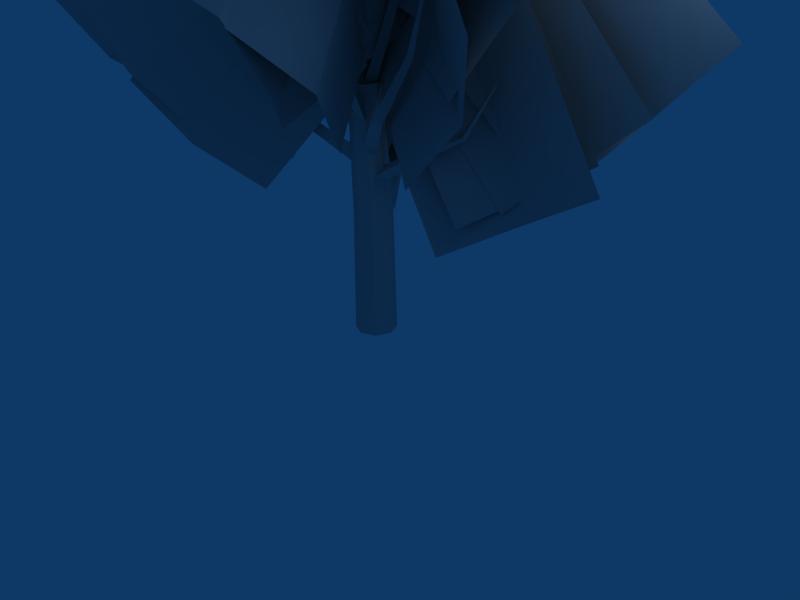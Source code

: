 # Source: acacia_bb.blend  (saved by Blender 2.44.0; exported with 4.5.12 LTS)
import bpy
from mathutils import Matrix  # noqa: F401  (used for matrix-valued properties, if any)

bpy.ops.wm.read_factory_settings(use_empty=True)
scene = bpy.context.scene
scene.name = 'Scene'

# ---- collections
col_collection_1 = bpy.data.collections.new('Collection 1'); scene.collection.children.link(col_collection_1)

# ---- materials (node trees are filled in below, after node groups)
mat_pmat3 = bpy.data.materials.new('pmat3')
mat_pmat3.alpha_threshold = 0.0
mat_pmat3.diffuse_color = (0.7, 0.7, 0.7, 1.0)
mat_pmat3.roughness = 0.5
mat_pmat3.line_color = (0.0, 0.0, 0.0, 1.0)
mat_pmat1 = bpy.data.materials.new('pmat1')
mat_pmat1.alpha_threshold = 0.0
mat_pmat1.diffuse_color = (0.7, 0.7, 0.7, 1.0)
mat_pmat1.roughness = 0.5
mat_pmat1.line_color = (0.0, 0.0, 0.0, 1.0)
mat_pmat2 = bpy.data.materials.new('pmat2')
mat_pmat2.alpha_threshold = 0.0
mat_pmat2.diffuse_color = (0.7, 0.7, 0.7, 1.0)
mat_pmat2.roughness = 0.5
mat_pmat2.line_color = (0.0, 0.0, 0.0, 1.0)

# ---- material node trees

# ---- world
world_world = bpy.data.worlds.new('World'); scene.world = world_world
world_world.color = (0.05656, 0.2208, 0.4)
world_world.use_sun_shadow = False
world_world.sun_shadow_jitter_overblur = 0.0
world_world.cycles.sampling_method = 'MANUAL'
world_world.cycles.sample_map_resolution = 256

# ---- cameras
cam_camera = bpy.data.cameras.new('Camera')
cam_camera.passepartout_alpha = 0.2
cam_camera.clip_end = 100.0
cam_camera.lens = 35.0
cam_camera.ortho_scale = 7.314
cam_camera.show_passepartout = False
cam_camera.show_safe_areas = True
cam_camera.dof.focus_distance = 0.0
cam_camera.dof.aperture_fstop = 128.0

# ---- lights
light_spot = bpy.data.lights.new('Spot', 'POINT')
light_spot.transmission_factor = 0.0
light_spot.cutoff_distance = 30.0
light_spot.energy = 100.0
light_spot.shadow_buffer_clip_start = 1.001
light_spot.shadow_soft_size = 1.0
light_spot.shadow_maximum_resolution = 0.006
light_spot.use_absolute_resolution = True
light_spot.cycles.use_multiple_importance_sampling = False

# ---- meshes
me_plant_pmat3 = bpy.data.meshes.new('plant_pmat3')
me_plant_pmat3.from_pydata([(-1.23, 0.7818, 15.23), (4.313, 0.8261, 5.721), (8.822, 3.077, 8.36), (3.279, 3.033, 17.87), (13.77, 1.983, 11.24), (8.229, 1.938, 20.75), (0.8124, 0.8263, 15.17), (5.568, 1.087, 7.688), (8.867, 3.408, 9.866), (4.112, 3.147, 17.35), (12.83, 3.105, 12.38), (8.075, 2.844, 19.85), (1.829, 1.475, 15.79), (7.592, 2.398, 8.754), (10.44, 5.053, 11.43), (4.677, 4.13, 18.47), (14.19, 5.074, 14.51), (8.424, 4.151, 21.54), (1.812, 1.765, 17.64), (9.843, 3.573, 9.836), (12.94, 6.663, 13.74), (4.909, 4.855, 21.54), (17.15, 6.47, 18.03), (9.117, 4.662, 25.83), (-0.878, -0.9563, 15.99), (-2.24, 3.74, 6.134), (-5.443, 7.797, 8.509), (-4.081, 3.101, 18.37), (-5.488, 13.06, 11.02), (-4.125, 8.364, 20.88), (-1.58, 1.452, 16.01), (-2.666, 4.942, 7.928), (-5.249, 8.281, 9.718), (-4.163, 4.79, 17.8), (-5.287, 12.59, 11.59), (-4.201, 9.102, 19.66), (-2.188, 3.054, 16.48), (-3.756, 7.133, 8.454), (-6.2, 10.53, 10.66), (-4.633, 6.448, 18.69), (-5.995, 14.86, 12.82), (-4.427, 10.78, 20.85), (-2.247, 3.566, 18.35), (-4.836, 9.628, 9.127), (-7.473, 13.63, 12.5), (-4.885, 7.572, 21.73), (-6.8, 18.71, 15.65), (-4.212, 12.65, 24.87), (0.2915, -0.3594, 16.02), (-4.356, -4.412, 8.996), (-5.926, -7.841, 12.01), (-1.278, -3.789, 19.04), (-9.493, -9.21, 15.17), (-4.846, -5.157, 22.19), (-0.4507, -1.757, 17.87), (-6.353, -7.094, 12.3), (-6.922, -10.38, 16.06), (-1.019, -5.041, 21.62), (-9.673, -11.66, 20.21), (-3.771, -6.327, 25.77), (-0.8886, 1.309, 15.81), (5.844, -2.964, 10.94), (8.924, -2.28, 14.59), (2.192, 1.994, 19.46), (10.78, -4.139, 18.79), (4.049, 0.1351, 23.66), (-0.01757, 2.426, 17.6), (8.167, -2.378, 15.55), (10.31, -0.4916, 19.68), (2.123, 4.312, 21.73), (11.18, -1.153, 24.71), (2.994, 3.651, 26.75), (-1.294, 0.5987, 18.32), (0.1308, 7.386, 13.06), (-0.8045, 10.2, 16.44), (-2.23, 3.416, 21.7), (0.8979, 12.6, 20.0), (-0.5272, 5.813, 25.26), (1.103, -0.3548, 17.99), (-5.291, -1.774, 10.06), (-8.517, -4.638, 13.17), (-2.124, -3.219, 21.11), (-12.77, -4.525, 16.58), (-6.379, -3.106, 24.51), (-1.332, -1.477, 18.84), (-6.778, -2.939, 12.21), (-8.892, -6.082, 14.64), (-3.446, -4.62, 21.27), (-12.3, -6.95, 17.63), (-6.852, -5.487, 24.26), (-1.898, -2.897, 20.8), (-9.114, -5.169, 13.28), (-10.8, -9.519, 16.22), (-3.585, -7.247, 23.73), (-14.36, -11.38, 20.2), (-7.14, -9.113, 27.71), (-0.3067, 0.9902, 19.03), (3.218, -4.871, 12.66), (5.118, -7.565, 16.2), (1.593, -1.703, 22.56), (4.401, -11.36, 19.29), (0.8759, -5.5, 25.66), (-0.3564, -1.881, 21.25), (3.757, -8.662, 15.65), (4.474, -11.56, 19.68), (0.3605, -4.779, 25.28), (2.5, -15.24, 22.69), (-1.614, -8.46, 28.29), (-3.072, -1.585, 18.42), (2.898, 4.913, 11.85), (4.258, 8.173, 16.31), (-1.712, 1.676, 22.88), (8.047, 9.082, 20.64), (2.077, 2.584, 27.22), (-1.189, 0.1338, 19.95), (3.526, 5.044, 14.27), (4.991, 7.655, 17.74), (0.2762, 2.746, 23.42), (8.302, 8.27, 21.02), (3.587, 3.361, 26.7), (0.4081, 1.068, 21.76), (5.343, 5.823, 15.71), (6.883, 8.639, 19.18), (1.948, 3.884, 25.23), (10.3, 9.366, 22.54), (5.365, 4.611, 28.59), (0.6296, 1.764, 24.33), (6.985, 7.5, 16.89), (8.525, 11.27, 21.11), (2.169, 5.531, 28.55), (12.48, 12.52, 25.46), (6.124, 6.787, 32.9), (2.977, -2.318, 17.89), (-6.468, 1.466, 12.47), (-9.72, 0.3089, 17.33), (-0.2744, -3.475, 22.75), (-11.87, 2.496, 22.61), (-2.429, -1.288, 28.03), (1.178, -1.524, 18.72), (-6.798, 1.747, 15.12), (-9.191, 0.2225, 19.03), (-1.215, -3.049, 22.63), (-10.77, 1.379, 23.58), (-2.796, -1.892, 27.18), (0.3417, -2.086, 20.07), (-7.339, 1.015, 17.4), (-9.383, -1.119, 20.79), (-1.702, -4.22, 23.47), (-10.8, -0.8471, 25.17), (-3.119, -3.948, 27.85), (0.1656, -2.996, 21.67), (-8.604, 0.4547, 19.34), (-10.71, -2.625, 22.69), (-1.939, -6.076, 25.03), (-12.23, -3.202, 27.58), (-3.465, -6.654, 29.91), (0.2659, -4.65, 23.65), (-10.28, -0.3362, 20.47), (-13.03, -4.247, 24.28), (-2.485, -8.56, 27.46), (-15.17, -5.186, 30.1), (-4.625, -9.499, 33.28), (0.2429, 4.27, 18.32), (0.4903, -6.271, 13.66), (1.774, -8.599, 19.0), (1.526, 1.943, 23.66), (-0.4838, -10.94, 24.17), (-0.7312, -0.397, 28.83), (0.009976, 2.356, 19.63), (0.1877, -6.361, 16.27), (1.268, -8.035, 20.67), (1.09, 0.6816, 24.03), (-0.5236, -9.728, 24.96), (-0.7013, -1.011, 28.32), (0.1082, 1.606, 21.04), (-0.07061, -6.849, 18.98), (1.291, -7.892, 23.14), (1.47, 0.5628, 25.2), (-0.01916, -8.913, 27.44), (0.1597, -0.4584, 29.51), (0.3072, 1.56, 22.66), (-0.1989, -8.063, 21.48), (1.72, -8.727, 26.07), (2.226, 0.8968, 27.25), (0.6856, -9.286, 31.08), (1.192, 0.3373, 32.26), (1.334, 2.769, 24.44), (0.3532, -8.994, 23.73), (3.108, -9.552, 29.16), (4.089, 2.212, 29.87), (2.321, -9.862, 35.37), (3.301, 1.902, 36.08), (-3.089, 0.002029, 20.97), (4.865, 2.542, 16.78), (6.868, 3.393, 21.09), (-1.086, 0.8535, 25.28), (9.462, 1.487, 24.85), (1.507, -1.053, 29.05), (-0.2411, -1.17, 24.79), (7.862, 1.212, 20.0), (10.51, 0.6982, 24.23), (2.41, -1.683, 29.02), (13.21, -2.521, 27.2), (5.111, -4.902, 31.99)], [], [(0, 1, 2, 3), (3, 2, 4, 5), (6, 7, 8, 9), (9, 8, 10, 11), (12, 13, 14, 15), (15, 14, 16, 17), (18, 19, 20, 21), (21, 20, 22, 23), (24, 25, 26, 27), (27, 26, 28, 29), (30, 31, 32, 33), (33, 32, 34, 35), (36, 37, 38, 39), (39, 38, 40, 41), (42, 43, 44, 45), (45, 44, 46, 47), (48, 49, 50, 51), (51, 50, 52, 53), (54, 55, 56, 57), (57, 56, 58, 59), (60, 61, 62, 63), (63, 62, 64, 65), (66, 67, 68, 69), (69, 68, 70, 71), (72, 73, 74, 75), (75, 74, 76, 77), (78, 79, 80, 81), (81, 80, 82, 83), (84, 85, 86, 87), (87, 86, 88, 89), (90, 91, 92, 93), (93, 92, 94, 95), (96, 97, 98, 99), (99, 98, 100, 101), (102, 103, 104, 105), (105, 104, 106, 107), (108, 109, 110, 111), (111, 110, 112, 113), (114, 115, 116, 117), (117, 116, 118, 119), (120, 121, 122, 123), (123, 122, 124, 125), (126, 127, 128, 129), (129, 128, 130, 131), (132, 133, 134, 135), (135, 134, 136, 137), (138, 139, 140, 141), (141, 140, 142, 143), (144, 145, 146, 147), (147, 146, 148, 149), (150, 151, 152, 153), (153, 152, 154, 155), (156, 157, 158, 159), (159, 158, 160, 161), (162, 163, 164, 165), (165, 164, 166, 167), (168, 169, 170, 171), (171, 170, 172, 173), (174, 175, 176, 177), (177, 176, 178, 179), (180, 181, 182, 183), (183, 182, 184, 185), (186, 187, 188, 189), (189, 188, 190, 191), (192, 193, 194, 195), (195, 194, 196, 197), (198, 199, 200, 201), (201, 200, 202, 203)])
_uv = me_plant_pmat3.uv_layers.new(name='UVTex')
_uv.uv.foreach_set('vector', [0.0, 0.0, 1.0, 0.0, 1.0, 0.5, 0.0, 0.5, 0.0, 0.5, 1.0, 0.5, 1.0, 1.0, 0.0, 1.0, 0.0, 0.0, 1.0, 0.0, 1.0, 0.5, 0.0, 0.5, 0.0, 0.5, 1.0, 0.5, 1.0, 1.0, 0.0, 1.0, 0.0, 0.0, 1.0, 0.0, 1.0, 0.5, 0.0, 0.5, 0.0, 0.5, 1.0, 0.5, 1.0, 1.0, 0.0, 1.0, 0.0, 0.0, 1.0, 0.0, 1.0, 0.5, 0.0, 0.5, 0.0, 0.5, 1.0, 0.5, 1.0, 1.0, 0.0, 1.0, 0.0, 0.0, 1.0, 0.0, 1.0, 0.5, 0.0, 0.5, 0.0, 0.5, 1.0, 0.5, 1.0, 1.0, 0.0, 1.0, 0.0, 0.0, 1.0, 0.0, 1.0, 0.5, 0.0, 0.5, 0.0, 0.5, 1.0, 0.5, 1.0, 1.0, 0.0, 1.0, 0.0, 0.0, 1.0, 0.0, 1.0, 0.5, 0.0, 0.5, 0.0, 0.5, 1.0, 0.5, 1.0, 1.0, 0.0, 1.0, 0.0, 0.0, 1.0, 0.0, 1.0, 0.5, 0.0, 0.5, 0.0, 0.5, 1.0, 0.5, 1.0, 1.0, 0.0, 1.0, 0.0, 0.0, 1.0, 0.0, 1.0, 0.5, 0.0, 0.5, 0.0, 0.5, 1.0, 0.5, 1.0, 1.0, 0.0, 1.0, 0.0, 0.0, 1.0, 0.0, 1.0, 0.5, 0.0, 0.5, 0.0, 0.5, 1.0, 0.5, 1.0, 1.0, 0.0, 1.0, 0.0, 0.0, 1.0, 0.0, 1.0, 0.5, 0.0, 0.5, 0.0, 0.5, 1.0, 0.5, 1.0, 1.0, 0.0, 1.0, 0.0, 0.0, 1.0, 0.0, 1.0, 0.5, 0.0, 0.5, 0.0, 0.5, 1.0, 0.5, 1.0, 1.0, 0.0, 1.0, 0.0, 0.0, 1.0, 0.0, 1.0, 0.5, 0.0, 0.5, 0.0, 0.5, 1.0, 0.5, 1.0, 1.0, 0.0, 1.0, 0.0, 0.0, 1.0, 0.0, 1.0, 0.5, 0.0, 0.5, 0.0, 0.5, 1.0, 0.5, 1.0, 1.0, 0.0, 1.0, 0.0, 0.0, 1.0, 0.0, 1.0, 0.5, 0.0, 0.5, 0.0, 0.5, 1.0, 0.5, 1.0, 1.0, 0.0, 1.0, 0.0, 0.0, 1.0, 0.0, 1.0, 0.5, 0.0, 0.5, 0.0, 0.5, 1.0, 0.5, 1.0, 1.0, 0.0, 1.0, 0.0, 0.0, 1.0, 0.0, 1.0, 0.5, 0.0, 0.5, 0.0, 0.5, 1.0, 0.5, 1.0, 1.0, 0.0, 1.0, 0.0, 0.0, 1.0, 0.0, 1.0, 0.5, 0.0, 0.5, 0.0, 0.5, 1.0, 0.5, 1.0, 1.0, 0.0, 1.0, 0.0, 0.0, 1.0, 0.0, 1.0, 0.5, 0.0, 0.5, 0.0, 0.5, 1.0, 0.5, 1.0, 1.0, 0.0, 1.0, 0.0, 0.0, 1.0, 0.0, 1.0, 0.5, 0.0, 0.5, 0.0, 0.5, 1.0, 0.5, 1.0, 1.0, 0.0, 1.0, 0.0, 0.0, 1.0, 0.0, 1.0, 0.5, 0.0, 0.5, 0.0, 0.5, 1.0, 0.5, 1.0, 1.0, 0.0, 1.0, 0.0, 0.0, 1.0, 0.0, 1.0, 0.5, 0.0, 0.5, 0.0, 0.5, 1.0, 0.5, 1.0, 1.0, 0.0, 1.0, 0.0, 0.0, 1.0, 0.0, 1.0, 0.5, 0.0, 0.5, 0.0, 0.5, 1.0, 0.5, 1.0, 1.0, 0.0, 1.0, 0.0, 0.0, 1.0, 0.0, 1.0, 0.5, 0.0, 0.5, 0.0, 0.5, 1.0, 0.5, 1.0, 1.0, 0.0, 1.0, 0.0, 0.0, 1.0, 0.0, 1.0, 0.5, 0.0, 0.5, 0.0, 0.5, 1.0, 0.5, 1.0, 1.0, 0.0, 1.0, 0.0, 0.0, 1.0, 0.0, 1.0, 0.5, 0.0, 0.5, 0.0, 0.5, 1.0, 0.5, 1.0, 1.0, 0.0, 1.0, 0.0, 0.0, 1.0, 0.0, 1.0, 0.5, 0.0, 0.5, 0.0, 0.5, 1.0, 0.5, 1.0, 1.0, 0.0, 1.0, 0.0, 0.0, 1.0, 0.0, 1.0, 0.5, 0.0, 0.5, 0.0, 0.5, 1.0, 0.5, 1.0, 1.0, 0.0, 1.0, 0.0, 0.0, 1.0, 0.0, 1.0, 0.5, 0.0, 0.5, 0.0, 0.5, 1.0, 0.5, 1.0, 1.0, 0.0, 1.0, 0.0, 0.0, 1.0, 0.0, 1.0, 0.5, 0.0, 0.5, 0.0, 0.5, 1.0, 0.5, 1.0, 1.0, 0.0, 1.0, 0.0, 0.0, 1.0, 0.0, 1.0, 0.5, 0.0, 0.5, 0.0, 0.5, 1.0, 0.5, 1.0, 1.0, 0.0, 1.0, 0.0, 0.0, 1.0, 0.0, 1.0, 0.5, 0.0, 0.5, 0.0, 0.5, 1.0, 0.5, 1.0, 1.0, 0.0, 1.0, 0.0, 0.0, 1.0, 0.0, 1.0, 0.5, 0.0, 0.5, 0.0, 0.5, 1.0, 0.5, 1.0, 1.0, 0.0, 1.0, 0.0, 0.0, 1.0, 0.0, 1.0, 0.5, 0.0, 0.5, 0.0, 0.5, 1.0, 0.5, 1.0, 1.0, 0.0, 1.0])
me_plant_pmat3.materials.append(mat_pmat3)
me_plant_pmat3.use_remesh_preserve_volume = False
me_plant_pmat3.use_remesh_preserve_attributes = False
me_plant_pmat3.use_mirror_vertex_groups = False
me_plant_pmat3.update()
me_plant_pmat1 = bpy.data.meshes.new('plant_pmat1')
me_plant_pmat1.from_pydata([(-0.4357, -0.9675, 14.99), (0.0, -1.162, 7.5), (0.821, -0.8214, 7.524), (0.2473, -0.6841, 15.03), (1.161, 0.0, 7.534), (0.5302, 0.0, 15.04), (0.821, 0.8214, 7.524), (0.2473, 0.6841, 15.03), (0.0, 1.162, 7.5), (-0.4357, 0.9675, 14.99), (-0.821, 0.8214, 7.476), (-1.119, 0.6841, 14.95), (-1.161, 0.0, 7.466), (-1.402, 0.0, 14.93), (-0.821, -0.8214, 7.476), (-1.119, -0.6841, 14.95), (0.0, -1.29, 0.0), (0.9122, -0.9122, 0.0), (1.29, 0.0, 0.0), (0.9122, 0.9122, 0.0), (0.0, 1.29, 0.0), (-0.9122, 0.9122, 0.0), (-1.29, 0.0, 0.0), (-0.9122, -0.9122, 0.0)], [], [(0, 1, 2, 3), (3, 2, 4, 5), (5, 4, 6, 7), (7, 6, 8, 9), (9, 8, 10, 11), (11, 10, 12, 13), (13, 12, 14, 15), (1, 0, 15, 14), (1, 16, 17, 2), (2, 17, 18, 4), (4, 18, 19, 6), (6, 19, 20, 8), (8, 20, 21, 10), (10, 21, 22, 12), (12, 22, 23, 14), (14, 23, 16, 1)])
_uv = me_plant_pmat1.uv_layers.new(name='UVTex')
_uv.uv.foreach_set('vector', [0.2822, 0.9937, 0.5, -2.75, 0.9105, -2.738, 0.6237, 1.014, 0.1579, 0.01354, 0.08931, -3.738, 0.5, -3.733, 0.5, 0.02177, 0.5, 0.02177, 0.5, -3.733, 0.9107, -3.738, 0.8421, 0.01354, 0.6237, 0.01354, 0.9105, -3.738, 0.5, -3.75, 0.2822, -0.006332, 0.2822, 0.9937, 0.5, -2.75, 0.08949, -2.762, -0.05932, 0.9738, 0.8421, 0.9738, 0.9107, -2.762, 0.5, -2.767, 0.5, 0.9656, 0.5, 0.9656, 0.5, -2.767, 0.08931, -2.762, 0.1579, 0.9738, 0.5, 0.25, 0.2822, 3.994, -0.05932, 3.974, 0.08949, 0.2381, 0.5, 0.25, 0.5, -3.5, 0.9561, -3.5, 0.9105, 0.2619, 0.08931, 0.2619, 0.04392, -3.5, 0.5, -3.5, 0.5, 0.2669, 0.5, 0.2669, 0.5, -3.5, 0.9561, -3.5, 0.9107, 0.2619, 0.9105, 0.2619, 0.9561, -3.5, 0.5, -3.5, 0.5, 0.25, 0.5, 0.25, 0.5, -3.5, 0.04392, -3.5, 0.08949, 0.2381, 0.9107, 0.2381, 0.9561, -3.5, 0.5, -3.5, 0.5, 0.2331, 0.5, 0.2331, 0.5, -3.5, 0.04392, -3.5, 0.08931, 0.2381, 0.08949, 0.2381, 0.04392, -3.5, 0.5, -3.5, 0.5, 0.25])
me_plant_pmat1.materials.append(mat_pmat1)
me_plant_pmat1.use_remesh_preserve_volume = False
me_plant_pmat1.use_remesh_preserve_attributes = False
me_plant_pmat1.use_mirror_vertex_groups = False
me_plant_pmat1.update()
me_plant_pmat2 = bpy.data.meshes.new('plant_pmat2')
me_plant_pmat2.from_pydata([(7.075, 2.199, 15.6), (5.528, 1.426, 12.68), (5.544, 1.757, 12.5), (7.092, 2.297, 15.57), (5.286, 1.705, 12.77), (7.006, 2.273, 15.62), (2.906, -0.3677, 11.27), (2.944, 0.1851, 10.91), (2.621, 0.1825, 11.48), (-0.1162, -0.5391, 9.497), (0.1201, 0.2696, 9.094), (-0.3524, 0.2696, 9.899), (-2.893, 8.231, 15.28), (-2.405, 6.019, 12.61), (-2.749, 6.004, 12.46), (-2.992, 8.242, 15.26), (-2.676, 5.821, 12.78), (-2.962, 8.17, 15.33), (-0.8879, 2.939, 11.84), (-1.444, 2.852, 11.52), (-1.378, 2.615, 12.12), (0.3557, 0.1824, 10.02), (-0.4645, 0.1397, 9.592), (-0.3268, -0.3222, 10.38), (-4.631, -5.315, 18.47), (-4.084, -3.802, 15.21), (-3.963, -4.123, 15.07), (-4.6, -5.406, 18.44), (-3.733, -3.912, 15.27), (-4.533, -5.342, 18.48), (-2.77, -1.624, 12.56), (-2.542, -2.162, 12.29), (-2.224, -1.885, 12.77), (-0.5131, 0.4041, 10.48), (-0.1954, -0.3747, 10.12), (0.1857, -0.02945, 10.88), (4.397, -0.1539, 20.46), (3.679, -0.7696, 16.85), (3.971, -0.5877, 16.72), (4.48, -0.1022, 20.44), (3.658, -0.4077, 16.79), (4.392, -0.0544, 20.45), (2.027, -1.763, 13.57), (2.489, -1.421, 13.3), (2.034, -1.131, 13.63), (-0.4638, -0.4516, 10.98), (0.1921, 0.08109, 10.66), (-0.3382, 0.3705, 11.34), (0.6528, 6.921, 20.58), (0.1778, 4.999, 17.29), (-0.1021, 5.202, 17.18), (0.5775, 6.982, 20.56), (-0.1621, 4.904, 17.38), (0.5611, 6.898, 20.62), (0.4903, 2.697, 14.21), (0.005587, 3.006, 13.96), (-0.09732, 2.541, 14.37), (0.2744, -0.08945, 11.52), (-0.4179, 0.3483, 11.16), (-0.5536, -0.2589, 11.8), (-6.759, -5.133, 19.6), (-5.816, -2.697, 16.59), (-5.756, -2.973, 16.36), (-6.751, -5.212, 19.54), (-5.519, -2.896, 16.62), (-6.673, -5.18, 19.6), (-3.169, -0.1367, 14.84), (-3.149, -0.6711, 14.53), (-2.785, -0.5885, 15.02), (-0.3496, 0.5008, 11.99), (-0.5233, -0.3069, 11.68), (0.0887, -0.194, 12.31), (-0.1105, -7.327, 21.64), (0.8695, -5.513, 18.13), (1.22, -5.56, 18.14), (-0.01768, -7.342, 21.67), (1.071, -5.305, 18.33), (-0.06125, -7.261, 21.69), (0.5052, -2.341, 15.69), (1.103, -2.328, 15.56), (0.8727, -1.947, 15.98), (-0.7245, -0.2509, 12.47), (0.1094, -0.1688, 12.24), (-0.2562, 0.4197, 12.76), (5.163, 5.202, 22.73), (4.032, 3.071, 19.25), (3.928, 3.387, 19.14), (5.133, 5.284, 22.69), (3.734, 3.206, 19.37), (5.073, 5.231, 22.75), (1.278, 1.577, 16.48), (1.08, 2.126, 16.33), (0.7649, 1.789, 16.72), (0.05918, -0.3181, 13.01), (-0.2703, 0.429, 12.75), (-0.7473, -0.1108, 13.21), (-5.629, -2.845, 24.25), (-4.041, -0.5031, 20.97), (-4.257, -0.6941, 20.78), (-5.683, -2.894, 24.19), (-3.942, -0.8118, 20.85), (-5.597, -2.925, 24.21), (-2.519, 1.076, 17.15), (-2.917, 0.6998, 16.92), (-2.411, 0.4913, 17.15), (-0.1819, 0.4585, 13.5), (-0.7609, -0.1052, 13.25), (-0.1028, -0.3533, 13.72), (0.5893, -2.873, 26.4), (-0.8495, -3.22, 22.2), (-0.5669, -3.399, 22.14), (0.6619, -2.928, 26.38), (-0.5507, -3.061, 22.17), (0.6694, -2.836, 26.37), (-0.9292, -2.009, 17.91), (-0.4164, -2.278, 17.82), (-0.4277, -1.733, 18.03), (-0.8577, 1e-06, 13.96), (-0.1273, -0.371, 13.81), (-0.1478, 0.371, 14.19), (5.74, -2.608, 25.69), (3.826, -0.8041, 22.01), (3.963, -0.5026, 22.05), (5.781, -2.529, 25.71), (3.679, -0.5809, 22.21), (5.698, -2.548, 25.74), (1.099, 0.2892, 18.68), (1.241, 0.8477, 18.64), (0.7513, 0.6905, 18.91), (-0.2449, -0.4451, 14.5), (-0.1245, 0.3516, 14.34), (-0.8504, 0.09354, 14.62)], [], [(0, 1, 2, 3), (3, 2, 4, 5), (1, 0, 5, 4), (1, 6, 7, 2), (2, 7, 8, 4), (4, 8, 6, 1), (6, 9, 10, 7), (7, 10, 11, 8), (8, 11, 9, 6), (12, 13, 14, 15), (15, 14, 16, 17), (17, 16, 13, 12), (13, 18, 19, 14), (14, 19, 20, 16), (16, 20, 18, 13), (18, 21, 22, 19), (19, 22, 23, 20), (20, 23, 21, 18), (24, 25, 26, 27), (27, 26, 28, 29), (29, 28, 25, 24), (25, 30, 31, 26), (26, 31, 32, 28), (28, 32, 30, 25), (30, 33, 34, 31), (31, 34, 35, 32), (32, 35, 33, 30), (36, 37, 38, 39), (39, 38, 40, 41), (41, 40, 37, 36), (37, 42, 43, 38), (38, 43, 44, 40), (40, 44, 42, 37), (42, 45, 46, 43), (43, 46, 47, 44), (44, 47, 45, 42), (48, 49, 50, 51), (51, 50, 52, 53), (53, 52, 49, 48), (49, 54, 55, 50), (50, 55, 56, 52), (52, 56, 54, 49), (54, 57, 58, 55), (55, 58, 59, 56), (56, 59, 57, 54), (60, 61, 62, 63), (63, 62, 64, 65), (65, 64, 61, 60), (61, 66, 67, 62), (62, 67, 68, 64), (64, 68, 66, 61), (66, 69, 70, 67), (67, 70, 71, 68), (68, 71, 69, 66), (72, 73, 74, 75), (75, 74, 76, 77), (77, 76, 73, 72), (73, 78, 79, 74), (74, 79, 80, 76), (76, 80, 78, 73), (78, 81, 82, 79), (79, 82, 83, 80), (80, 83, 81, 78), (84, 85, 86, 87), (87, 86, 88, 89), (89, 88, 85, 84), (85, 90, 91, 86), (86, 91, 92, 88), (88, 92, 90, 85), (90, 93, 94, 91), (91, 94, 95, 92), (92, 95, 93, 90), (96, 97, 98, 99), (99, 98, 100, 101), (101, 100, 97, 96), (97, 102, 103, 98), (98, 103, 104, 100), (100, 104, 102, 97), (102, 105, 106, 103), (103, 106, 107, 104), (104, 107, 105, 102), (108, 109, 110, 111), (111, 110, 112, 113), (113, 112, 109, 108), (109, 114, 115, 110), (110, 115, 116, 112), (112, 116, 114, 109), (114, 117, 118, 115), (115, 118, 119, 116), (116, 119, 117, 114), (120, 121, 122, 123), (123, 122, 124, 125), (125, 124, 121, 120), (121, 126, 127, 122), (122, 127, 128, 124), (124, 128, 126, 121), (126, 129, 130, 127), (127, 130, 131, 128), (128, 131, 129, 126)])
_uv = me_plant_pmat2.uv_layers.new(name='UVTex')
_uv.uv.foreach_set('vector', [0.0, 1.0, 0.0, 0.6667, 0.3333, 0.6667, 0.3333, 1.0, 0.3333, 1.0, 0.3333, 0.6667, 0.6667, 0.6667, 0.6667, 1.0, 1.0, 0.6667, 1.0, 1.0, 0.6667, 1.0, 0.6667, 0.6667, 0.0, 0.6667, 0.0, 0.3333, 0.3333, 0.3333, 0.3333, 0.6667, 0.3333, 0.6667, 0.3333, 0.3333, 0.6667, 0.3333, 0.6667, 0.6667, 0.6667, 0.6667, 0.6667, 0.3333, 1.0, 0.3333, 1.0, 0.6667, 0.0, 0.3333, 0.0, 0.0, 0.3333, 0.0, 0.3333, 0.3333, 0.3333, 0.3333, 0.3333, 0.0, 0.6667, 0.0, 0.6667, 0.3333, 0.6667, 0.3333, 0.6667, 0.0, 1.0, 0.0, 1.0, 0.3333, 0.0, 1.0, 0.0, 0.6667, 0.3333, 0.6667, 0.3333, 1.0, 0.3333, 1.0, 0.3333, 0.6667, 0.6667, 0.6667, 0.6667, 1.0, 0.6667, 1.0, 0.6667, 0.6667, 1.0, 0.6667, 1.0, 1.0, 0.0, 0.6667, 0.0, 0.3333, 0.3333, 0.3333, 0.3333, 0.6667, 0.3333, 0.6667, 0.3333, 0.3333, 0.6667, 0.3333, 0.6667, 0.6667, 0.6667, 0.6667, 0.6667, 0.3333, 1.0, 0.3333, 1.0, 0.6667, 0.0, 0.3333, 0.0, 0.0, 0.3333, 0.0, 0.3333, 0.3333, 0.3333, 0.3333, 0.3333, 0.0, 0.6667, 0.0, 0.6667, 0.3333, 0.6667, 0.3333, 0.6667, 0.0, 1.0, 0.0, 1.0, 0.3333, 0.0, 1.0, 0.0, 0.6667, 0.3333, 0.6667, 0.3333, 1.0, 0.3333, 1.0, 0.3333, 0.6667, 0.6667, 0.6667, 0.6667, 1.0, 0.6667, 1.0, 0.6667, 0.6667, 1.0, 0.6667, 1.0, 1.0, 0.0, 0.6667, 0.0, 0.3333, 0.3333, 0.3333, 0.3333, 0.6667, 0.3333, 0.6667, 0.3333, 0.3333, 0.6667, 0.3333, 0.6667, 0.6667, 0.6667, 0.6667, 0.6667, 0.3333, 1.0, 0.3333, 1.0, 0.6667, 0.0, 0.3333, 0.0, 0.0, 0.3333, 0.0, 0.3333, 0.3333, 0.3333, 0.3333, 0.3333, 0.0, 0.6667, 0.0, 0.6667, 0.3333, 0.6667, 0.3333, 0.6667, 0.0, 1.0, 0.0, 1.0, 0.3333, 0.0, 1.0, 0.0, 0.6667, 0.3333, 0.6667, 0.3333, 1.0, 0.3333, 1.0, 0.3333, 0.6667, 0.6667, 0.6667, 0.6667, 1.0, 0.6667, 1.0, 0.6667, 0.6667, 1.0, 0.6667, 1.0, 1.0, 0.0, 0.6667, 0.0, 0.3333, 0.3333, 0.3333, 0.3333, 0.6667, 0.3333, 0.6667, 0.3333, 0.3333, 0.6667, 0.3333, 0.6667, 0.6667, 0.6667, 0.6667, 0.6667, 0.3333, 1.0, 0.3333, 1.0, 0.6667, 0.0, 0.3333, 0.0, 0.0, 0.3333, 0.0, 0.3333, 0.3333, 0.3333, 0.3333, 0.3333, 0.0, 0.6667, 0.0, 0.6667, 0.3333, 0.6667, 0.3333, 0.6667, 0.0, 1.0, 0.0, 1.0, 0.3333, 0.0, 1.0, 0.0, 0.6667, 0.3333, 0.6667, 0.3333, 1.0, 0.3333, 1.0, 0.3333, 0.6667, 0.6667, 0.6667, 0.6667, 1.0, 0.6667, 1.0, 0.6667, 0.6667, 1.0, 0.6667, 1.0, 1.0, 0.0, 0.6667, 0.0, 0.3333, 0.3333, 0.3333, 0.3333, 0.6667, 0.3333, 0.6667, 0.3333, 0.3333, 0.6667, 0.3333, 0.6667, 0.6667, 0.6667, 0.6667, 0.6667, 0.3333, 1.0, 0.3333, 1.0, 0.6667, 0.0, 0.3333, 0.0, 0.0, 0.3333, 0.0, 0.3333, 0.3333, 0.3333, 0.3333, 0.3333, 0.0, 0.6667, 0.0, 0.6667, 0.3333, 0.6667, 0.3333, 0.6667, 0.0, 1.0, 0.0, 1.0, 0.3333, 0.0, 1.0, 0.0, 0.6667, 0.3333, 0.6667, 0.3333, 1.0, 0.3333, 1.0, 0.3333, 0.6667, 0.6667, 0.6667, 0.6667, 1.0, 0.6667, 1.0, 0.6667, 0.6667, 1.0, 0.6667, 1.0, 1.0, 0.0, 0.6667, 0.0, 0.3333, 0.3333, 0.3333, 0.3333, 0.6667, 0.3333, 0.6667, 0.3333, 0.3333, 0.6667, 0.3333, 0.6667, 0.6667, 0.6667, 0.6667, 0.6667, 0.3333, 1.0, 0.3333, 1.0, 0.6667, 0.0, 0.3333, 0.0, 0.0, 0.3333, 0.0, 0.3333, 0.3333, 0.3333, 0.3333, 0.3333, 0.0, 0.6667, 0.0, 0.6667, 0.3333, 0.6667, 0.3333, 0.6667, 0.0, 1.0, 0.0, 1.0, 0.3333, 0.0, 1.0, 0.0, 0.6667, 0.3333, 0.6667, 0.3333, 1.0, 0.3333, 1.0, 0.3333, 0.6667, 0.6667, 0.6667, 0.6667, 1.0, 0.6667, 1.0, 0.6667, 0.6667, 1.0, 0.6667, 1.0, 1.0, 0.0, 0.6667, 0.0, 0.3333, 0.3333, 0.3333, 0.3333, 0.6667, 0.3333, 0.6667, 0.3333, 0.3333, 0.6667, 0.3333, 0.6667, 0.6667, 0.6667, 0.6667, 0.6667, 0.3333, 1.0, 0.3333, 1.0, 0.6667, 0.0, 0.3333, 0.0, 0.0, 0.3333, 0.0, 0.3333, 0.3333, 0.3333, 0.3333, 0.3333, 0.0, 0.6667, 0.0, 0.6667, 0.3333, 0.6667, 0.3333, 0.6667, 0.0, 1.0, 0.0, 1.0, 0.3333, 0.0, 1.0, 0.0, 0.6667, 0.3333, 0.6667, 0.3333, 1.0, 0.3333, 1.0, 0.3333, 0.6667, 0.6667, 0.6667, 0.6667, 1.0, 0.6667, 1.0, 0.6667, 0.6667, 1.0, 0.6667, 1.0, 1.0, 0.0, 0.6667, 0.0, 0.3333, 0.3333, 0.3333, 0.3333, 0.6667, 0.3333, 0.6667, 0.3333, 0.3333, 0.6667, 0.3333, 0.6667, 0.6667, 0.6667, 0.6667, 0.6667, 0.3333, 1.0, 0.3333, 1.0, 0.6667, 0.0, 0.3333, 0.0, 0.0, 0.3333, 0.0, 0.3333, 0.3333, 0.3333, 0.3333, 0.3333, 0.0, 0.6667, 0.0, 0.6667, 0.3333, 0.6667, 0.3333, 0.6667, 0.0, 1.0, 0.0, 1.0, 0.3333, 0.0, 1.0, 0.0, 0.6667, 0.3333, 0.6667, 0.3333, 1.0, 0.3333, 1.0, 0.3333, 0.6667, 0.6667, 0.6667, 0.6667, 1.0, 0.6667, 1.0, 0.6667, 0.6667, 1.0, 0.6667, 1.0, 1.0, 0.0, 0.6667, 0.0, 0.3333, 0.3333, 0.3333, 0.3333, 0.6667, 0.3333, 0.6667, 0.3333, 0.3333, 0.6667, 0.3333, 0.6667, 0.6667, 0.6667, 0.6667, 0.6667, 0.3333, 1.0, 0.3333, 1.0, 0.6667, 0.0, 0.3333, 0.0, 0.0, 0.3333, 0.0, 0.3333, 0.3333, 0.3333, 0.3333, 0.3333, 0.0, 0.6667, 0.0, 0.6667, 0.3333, 0.6667, 0.3333, 0.6667, 0.0, 1.0, 0.0, 1.0, 0.3333, 0.0, 1.0, 0.0, 0.6667, 0.3333, 0.6667, 0.3333, 1.0, 0.3333, 1.0, 0.3333, 0.6667, 0.6667, 0.6667, 0.6667, 1.0, 0.6667, 1.0, 0.6667, 0.6667, 1.0, 0.6667, 1.0, 1.0, 0.0, 0.6667, 0.0, 0.3333, 0.3333, 0.3333, 0.3333, 0.6667, 0.3333, 0.6667, 0.3333, 0.3333, 0.6667, 0.3333, 0.6667, 0.6667, 0.6667, 0.6667, 0.6667, 0.3333, 1.0, 0.3333, 1.0, 0.6667, 0.0, 0.3333, 0.0, 0.0, 0.3333, 0.0, 0.3333, 0.3333, 0.3333, 0.3333, 0.3333, 0.0, 0.6667, 0.0, 0.6667, 0.3333, 0.6667, 0.3333, 0.6667, 0.0, 1.0, 0.0, 1.0, 0.3333, 0.0, 1.0, 0.0, 0.6667, 0.3333, 0.6667, 0.3333, 1.0, 0.3333, 1.0, 0.3333, 0.6667, 0.6667, 0.6667, 0.6667, 1.0, 0.6667, 1.0, 0.6667, 0.6667, 1.0, 0.6667, 1.0, 1.0, 0.0, 0.6667, 0.0, 0.3333, 0.3333, 0.3333, 0.3333, 0.6667, 0.3333, 0.6667, 0.3333, 0.3333, 0.6667, 0.3333, 0.6667, 0.6667, 0.6667, 0.6667, 0.6667, 0.3333, 1.0, 0.3333, 1.0, 0.6667, 0.0, 0.3333, 0.0, 0.0, 0.3333, 0.0, 0.3333, 0.3333, 0.3333, 0.3333, 0.3333, 0.0, 0.6667, 0.0, 0.6667, 0.3333, 0.6667, 0.3333, 0.6667, 0.0, 1.0, 0.0, 1.0, 0.3333])
me_plant_pmat2.materials.append(mat_pmat2)
me_plant_pmat2.use_remesh_preserve_volume = False
me_plant_pmat2.use_remesh_preserve_attributes = False
me_plant_pmat2.use_mirror_vertex_groups = False
me_plant_pmat2.update()

# ---- objects
ob_plant_pmat3 = bpy.data.objects.new('plant_pmat3', me_plant_pmat3)
ob_plant_pmat1 = bpy.data.objects.new('plant_pmat1', me_plant_pmat1)
ob_plant_pmat2 = bpy.data.objects.new('plant_pmat2', me_plant_pmat2)
ob_lamp = bpy.data.objects.new('Lamp', light_spot)
ob_camera = bpy.data.objects.new('Camera', cam_camera)

# ---- transforms, parenting, visibility, modifiers, constraints
ob_plant_pmat3.location = (0.0, 0.0, 0.0)
ob_plant_pmat3.scale = (0.23, 0.23, 0.23)
ob_plant_pmat3.lock_rotations_4d = False
ob_plant_pmat3.empty_display_type = 'ARROWS'
ob_plant_pmat3.color = (0.0, 0.0, 0.0, 1.0)
ob_plant_pmat3.lineart.crease_threshold = 0.0
ob_plant_pmat1.location = (0.0, 0.0, 0.0)
ob_plant_pmat1.scale = (0.23, 0.23, 0.23)
ob_plant_pmat1.lock_rotations_4d = False
ob_plant_pmat1.empty_display_type = 'ARROWS'
ob_plant_pmat1.color = (0.0, 0.0, 0.0, 1.0)
ob_plant_pmat1.lineart.crease_threshold = 0.0
ob_plant_pmat2.location = (0.0, 0.0, 0.0)
ob_plant_pmat2.scale = (0.23, 0.23, 0.23)
ob_plant_pmat2.lock_rotations_4d = False
ob_plant_pmat2.empty_display_type = 'ARROWS'
ob_plant_pmat2.color = (0.0, 0.0, 0.0, 1.0)
ob_plant_pmat2.lineart.crease_threshold = 0.0
ob_lamp.location = (4.076, 1.005, 5.904)
ob_lamp.rotation_euler = (0.6503, 0.05522, 1.866)
ob_lamp.lock_rotations_4d = False
ob_lamp.empty_display_type = 'ARROWS'
ob_lamp.color = (0.0, 0.0, 0.0, 0.0)
ob_lamp.lineart.crease_threshold = 0.0
ob_camera.location = (7.481, -6.508, 5.344)
ob_camera.rotation_euler = (1.109, 0.01082, 0.8149)
ob_camera.lock_rotations_4d = False
ob_camera.empty_display_type = 'ARROWS'
ob_camera.color = (0.0, 0.0, 0.0, 0.0)
ob_camera.display_type = 'WIRE'
ob_camera.lineart.crease_threshold = 0.0

# ---- collection membership
col_collection_1.objects.link(ob_plant_pmat3)
col_collection_1.objects.link(ob_plant_pmat1)
col_collection_1.objects.link(ob_plant_pmat2)
col_collection_1.objects.link(ob_lamp)
col_collection_1.objects.link(ob_camera)

# ---- scene / render settings (as saved in the file)
scene.camera = ob_camera
scene.frame_start = 1; scene.frame_end = 250; scene.frame_set(1)
scene.render.engine = 'BLENDER_EEVEE_NEXT'
scene.render.image_settings.file_format = 'JPEG'
scene.render.image_settings.color_mode = 'RGB'
scene.render.image_settings.compression = 90
scene.render.resolution_x = 800
scene.render.resolution_y = 600
scene.render.pixel_aspect_x = 100.0
scene.render.pixel_aspect_y = 100.0
scene.render.fps = 25
scene.render.dither_intensity = 0.0
scene.render.use_compositing = False
scene.render.use_sequencer = False
scene.render.bake_margin = 2
scene.render.bake_bias = 0.0
scene.render.use_stamp_time = False
scene.render.use_stamp_date = False
scene.render.use_stamp_frame = False
scene.render.use_stamp_camera = False
scene.render.use_stamp_scene = False
scene.render.use_stamp_filename = False
scene.render.use_stamp_render_time = False
scene.render.stamp_font_size = 0
scene.cycles.use_denoising = False
scene.cycles.samples = 10
scene.cycles.sampling_pattern = 'TABULATED_SOBOL'
scene.cycles.light_sampling_threshold = 0.0
scene.cycles.use_adaptive_sampling = False
scene.cycles.use_light_tree = False
scene.cycles.blur_glossy = 0.0
scene.cycles.volume_bounces = 1
scene.cycles.pixel_filter_type = 'GAUSSIAN'
scene.cycles.sample_clamp_indirect = 0.0
scene.view_settings.view_transform = 'Raw'
bpy.context.view_layer.update()
